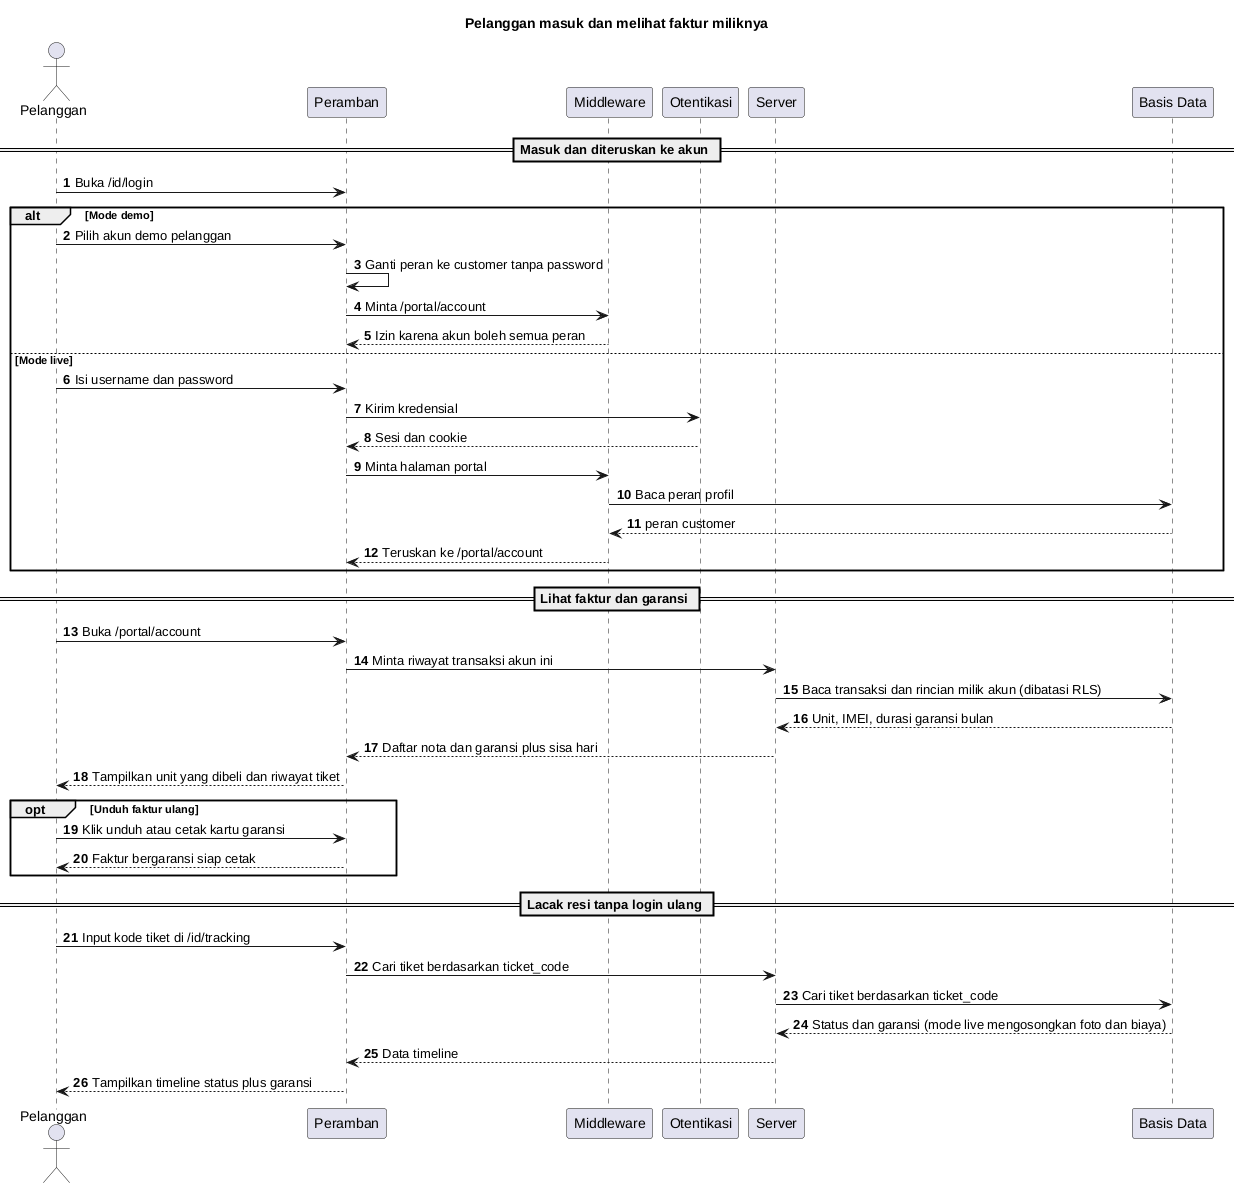

The diagram above was rendered by PlantUML. Its source (embedded in the PNG):
@startuml
title Pelanggan masuk dan melihat faktur miliknya
autonumber
actor Pelanggan as C
participant "Peramban" as UI
participant "Middleware" as MW
participant "Otentikasi" as AU
participant "Server" as SV
participant "Basis Data" as DB

== Masuk dan diteruskan ke akun ==
C -> UI : Buka /id/login
alt Mode demo
  C -> UI : Pilih akun demo pelanggan
  UI -> UI : Ganti peran ke customer tanpa password
  UI -> MW : Minta /portal/account
  MW --> UI : Izin karena akun boleh semua peran
else Mode live
  C -> UI : Isi username dan password
  UI -> AU : Kirim kredensial
  AU --> UI : Sesi dan cookie
  UI -> MW : Minta halaman portal
  MW -> DB : Baca peran profil
  DB --> MW : peran customer
  MW --> UI : Teruskan ke /portal/account
end

== Lihat faktur dan garansi ==
C -> UI : Buka /portal/account
UI -> SV : Minta riwayat transaksi akun ini
SV -> DB : Baca transaksi dan rincian milik akun (dibatasi RLS)
DB --> SV : Unit, IMEI, durasi garansi bulan
SV --> UI : Daftar nota dan garansi plus sisa hari
UI --> C : Tampilkan unit yang dibeli dan riwayat tiket
opt Unduh faktur ulang
  C -> UI : Klik unduh atau cetak kartu garansi
  UI --> C : Faktur bergaransi siap cetak
end

== Lacak resi tanpa login ulang ==
C -> UI : Input kode tiket di /id/tracking
UI -> SV : Cari tiket berdasarkan ticket_code
SV -> DB : Cari tiket berdasarkan ticket_code
DB --> SV : Status dan garansi (mode live mengosongkan foto dan biaya)
SV --> UI : Data timeline
UI --> C : Tampilkan timeline status plus garansi
@enduml